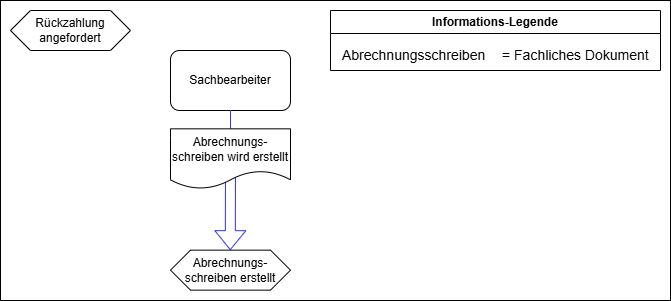

The diagram above was exported from draw.io. Its source (the exported page's mxGraphModel, read from the mxfile embedded in the PNG):
<mxGraphModel dx="1042" dy="626" grid="1" gridSize="10" guides="1" tooltips="1" connect="1" arrows="1" fold="1" page="1" pageScale="1" pageWidth="827" pageHeight="1169" math="0" shadow="0">
  <root>
    <mxCell id="0" />
    <mxCell id="1" parent="0" />
    <mxCell id="TSSiv1NyWZnRfjrg3EKs-216" value="Rückzahlung angefordert" style="shape=hexagon;perimeter=hexagonPerimeter2;whiteSpace=wrap;html=1;fixedSize=1;" parent="1" vertex="1">
      <mxGeometry x="40" y="80" width="120" height="40" as="geometry" />
    </mxCell>
    <mxCell id="TSSiv1NyWZnRfjrg3EKs-218" value="Sachbearbeiter" style="rounded=1;whiteSpace=wrap;html=1;" parent="1" vertex="1">
      <mxGeometry x="200" y="120" width="120" height="60" as="geometry" />
    </mxCell>
    <mxCell id="TSSiv1NyWZnRfjrg3EKs-219" value="" style="endArrow=none;html=1;rounded=0;exitX=0.5;exitY=0;exitDx=0;exitDy=0;entryX=0.5;entryY=1;entryDx=0;entryDy=0;strokeColor=#3333FF;" parent="1" source="TSSiv1NyWZnRfjrg3EKs-237" edge="1">
      <mxGeometry width="50" height="50" relative="1" as="geometry">
        <mxPoint x="260" y="240.32999999999993" as="sourcePoint" />
        <mxPoint x="260" y="179.66000000000008" as="targetPoint" />
      </mxGeometry>
    </mxCell>
    <mxCell id="TSSiv1NyWZnRfjrg3EKs-235" value="" style="shape=flexArrow;endArrow=classic;html=1;rounded=0;strokeColor=#3333FF;" parent="1" edge="1">
      <mxGeometry width="50" height="50" relative="1" as="geometry">
        <mxPoint x="260" y="239.66" as="sourcePoint" />
        <mxPoint x="259.7999999999993" y="319.65999999999997" as="targetPoint" />
      </mxGeometry>
    </mxCell>
    <mxCell id="TSSiv1NyWZnRfjrg3EKs-236" value="Abrechnungs-&lt;div&gt;schreiben erstellt&lt;/div&gt;" style="shape=hexagon;perimeter=hexagonPerimeter2;whiteSpace=wrap;html=1;fixedSize=1;" parent="1" vertex="1">
      <mxGeometry x="200" y="319.65999999999997" width="120" height="40" as="geometry" />
    </mxCell>
    <mxCell id="TSSiv1NyWZnRfjrg3EKs-237" value="Abrechnungs-&lt;div&gt;&lt;span style=&quot;background-color: transparent; color: light-dark(rgb(0, 0, 0), rgb(255, 255, 255));&quot;&gt;schreiben wird erstellt&lt;/span&gt;&lt;/div&gt;" style="shape=document;whiteSpace=wrap;html=1;boundedLbl=1;" parent="1" vertex="1">
      <mxGeometry x="200" y="198.32999999999998" width="120" height="60" as="geometry" />
    </mxCell>
    <mxCell id="TSSiv1NyWZnRfjrg3EKs-286" value="Informations-Legende" style="swimlane;whiteSpace=wrap;html=1;" parent="1" vertex="1">
      <mxGeometry x="360" y="80" width="330" height="60" as="geometry" />
    </mxCell>
    <mxCell id="TSSiv1NyWZnRfjrg3EKs-287" value="&lt;span style=&quot;font-size: 14px;&quot;&gt;= Fachliches Dokument&lt;/span&gt;" style="text;html=1;align=left;verticalAlign=middle;resizable=0;points=[];autosize=1;strokeColor=none;fillColor=none;" parent="TSSiv1NyWZnRfjrg3EKs-286" vertex="1">
      <mxGeometry x="170" y="30" width="170" height="30" as="geometry" />
    </mxCell>
    <mxCell id="TSSiv1NyWZnRfjrg3EKs-288" value="&lt;span style=&quot;font-size: 14px;&quot;&gt;Abrechnungsschreiben&lt;/span&gt;" style="text;whiteSpace=wrap;html=1;" parent="TSSiv1NyWZnRfjrg3EKs-286" vertex="1">
      <mxGeometry x="10" y="30" width="160" height="30" as="geometry" />
    </mxCell>
    <mxCell id="r4BxpamOInG_r5Hb59ED-1" value="" style="rounded=0;whiteSpace=wrap;html=1;fillColor=none;" vertex="1" parent="1">
      <mxGeometry x="30" y="70" width="670" height="300" as="geometry" />
    </mxCell>
  </root>
</mxGraphModel>